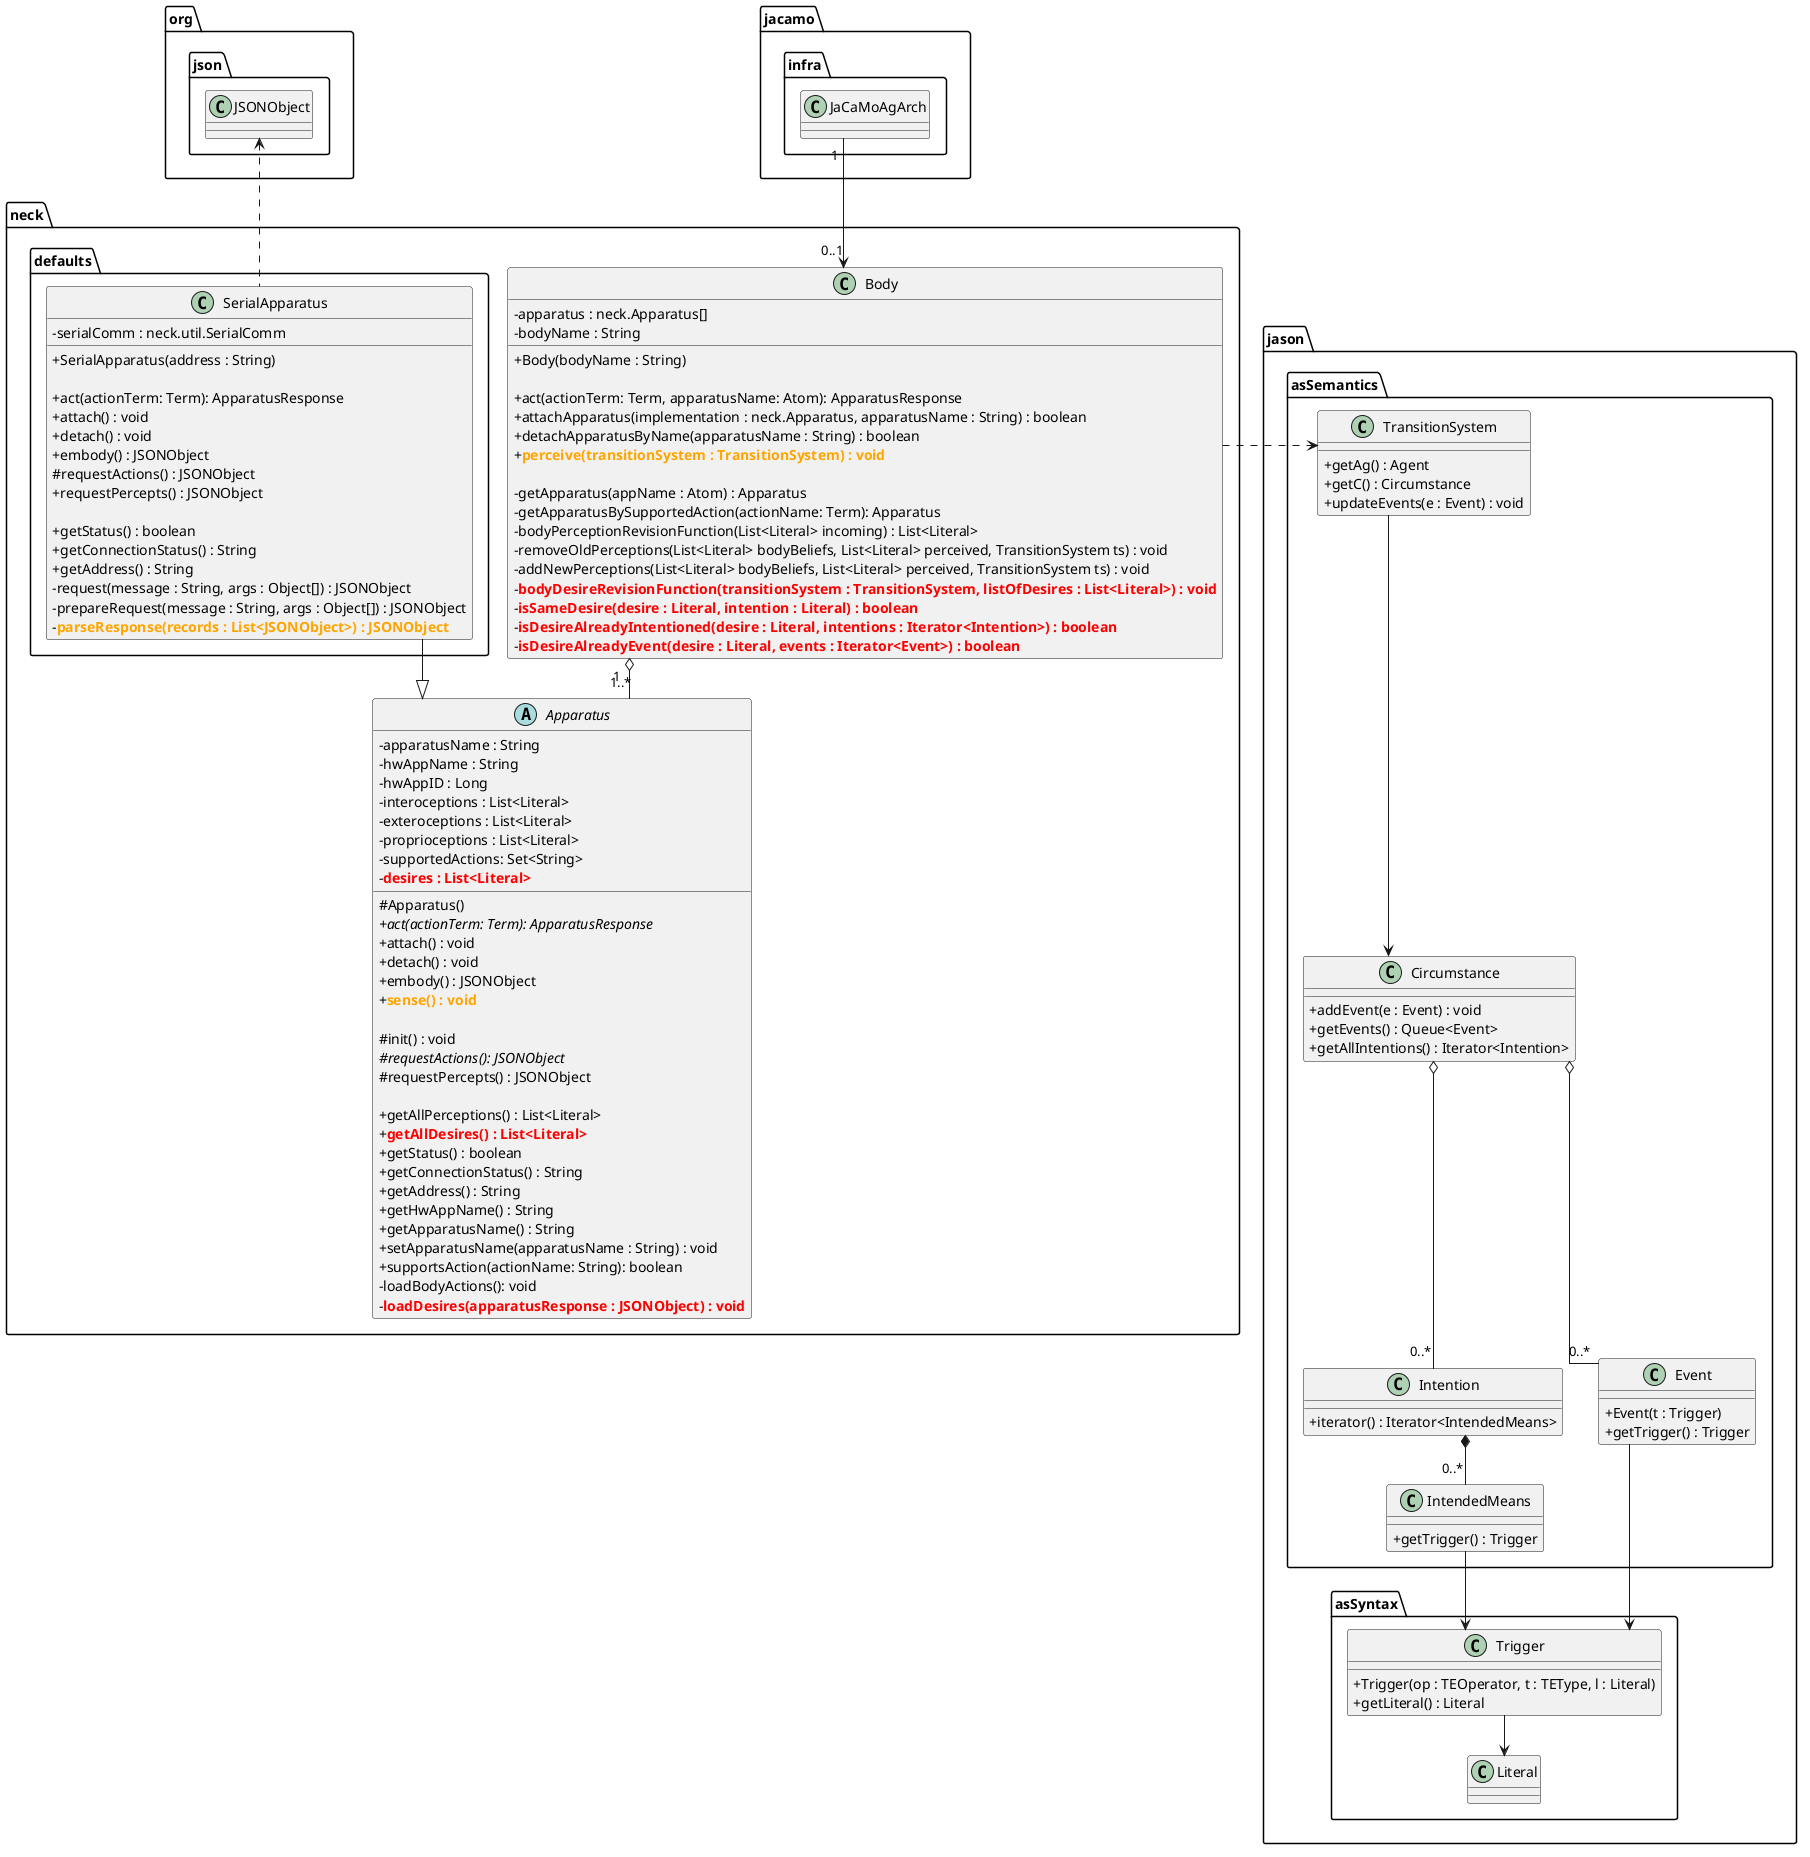

The diagram above was rendered by PlantUML. Its source (embedded in the PNG):
@startuml

  top to bottom direction

 skinparam classAttributeIconSize 0
 skinparam packageStyle folder
 skinparam linetype ortho
 skinparam linetype ortho
'  skinparam nodesep 60
'  skinparam ranksep 80
 skinparam nodesep 35
skinparam ranksep 40

package org{
  package json{
    class JSONObject
  }
}




' ============================================================
' JASON
' ============================================================
package jason {


    package "asSemantics" {

        class TransitionSystem {
            + getAg() : Agent
            + getC() : Circumstance
            + updateEvents(e : Event) : void
        }

        class Circumstance {
            + addEvent(e : Event) : void
            + getEvents() : Queue<Event>
            + getAllIntentions() : Iterator<Intention>
        }

        class Event {
            + Event(t : Trigger)
            + getTrigger() : Trigger
        }

        class Intention {
            + iterator() : Iterator<IntendedMeans>
        }

        class IntendedMeans {
            + getTrigger() : Trigger
        }
    }

    package "asSyntax" {

        class Trigger {
            + Trigger(op : TEOperator, t : TEType, l : Literal)
            + getLiteral() : Literal
        }

        class Literal
    }

    TransitionSystem --> Circumstance
    Circumstance o-- "0..*" Event
    Circumstance o-- "0..*" Intention

    Event --> Trigger
    Intention *-- "0..*" IntendedMeans
    IntendedMeans --> Trigger
    Trigger --> Literal
}





' ============================================================
' JACAMO
' ============================================================
package jacamo {



  package "infra" as pkg_infra {
    class "JaCaMoAgArch" as JaCaMoAgArch {
    }
  }

}

' ============================================================
' NECK
' ============================================================

package "neck" as pkg_neck {


  class "Body" as Body {

      - apparatus : neck.Apparatus[]
      - bodyName : String

      + Body(bodyName : String)

      + act(actionTerm: Term, apparatusName: Atom): ApparatusResponse      
      + attachApparatus(implementation : neck.Apparatus, apparatusName : String) : boolean
      + detachApparatusByName(apparatusName : String) : boolean
      + <color:orange><b>perceive(transitionSystem : TransitionSystem) : void</b></color>

      - getApparatus(appName : Atom) : Apparatus
      - getApparatusBySupportedAction(actionName: Term): Apparatus
      - bodyPerceptionRevisionFunction(List<Literal> incoming) : List<Literal>
      - removeOldPerceptions(List<Literal> bodyBeliefs, List<Literal> perceived, TransitionSystem ts) : void
      - addNewPerceptions(List<Literal> bodyBeliefs, List<Literal> perceived, TransitionSystem ts) : void
      - <color:red><b>bodyDesireRevisionFunction(transitionSystem : TransitionSystem, listOfDesires : List<Literal>) : void</b></color>
      - <color:red><b>isSameDesire(desire : Literal, intention : Literal) : boolean</b></color>
      - <color:red><b>isDesireAlreadyIntentioned(desire : Literal, intentions : Iterator<Intention>) : boolean</b></color>
      - <color:red><b>isDesireAlreadyEvent(desire : Literal, events : Iterator<Event>) : boolean</b></color>

  }

  
  Body .right.> TransitionSystem

 
  
  



  abstract class "Apparatus" as Apparatus {

      - apparatusName : String
      - hwAppName : String
      - hwAppID : Long
      - interoceptions : List<Literal>
      - exteroceptions : List<Literal>
      - proprioceptions : List<Literal>
      - supportedActions: Set<String>
      - <color:red><b>desires : List<Literal></b></color>

      # Apparatus()
      {abstract} + act(actionTerm: Term): ApparatusResponse
      + attach() : void
      + detach() : void
      + embody() : JSONObject
      + <color:orange><b>sense() : void</b></color>

      # init() : void
      {abstract} # requestActions(): JSONObject
      # requestPercepts() : JSONObject

      + getAllPerceptions() : List<Literal>
      + <color:red><b>getAllDesires() : List<Literal></b></color>
      + getStatus() : boolean
      + getConnectionStatus() : String
      + getAddress() : String
      + getHwAppName() : String
      + getApparatusName() : String
      + setApparatusName(apparatusName : String) : void
      + supportsAction(actionName: String): boolean
      - loadBodyActions(): void
      - <color:red><b>loadDesires(apparatusResponse : JSONObject) : void</b></color>
      
      
    }
    
    


    package "defaults" as pkg_defaults {
      class "SerialApparatus" as SerialApparatus {

      - serialComm : neck.util.SerialComm

      + SerialApparatus(address : String)

      + act(actionTerm: Term): ApparatusResponse
      + attach() : void
      + detach() : void
      + embody() : JSONObject
      # requestActions() : JSONObject
      + requestPercepts() : JSONObject

      + getStatus() : boolean
      + getConnectionStatus() : String
      + getAddress() : String
      
      - request(message : String, args : Object[]) : JSONObject
      - prepareRequest(message : String, args : Object[]) : JSONObject
      - <color:orange><b>parseResponse(records : List<JSONObject>) : JSONObject</b></color>

      }

      
    }

  
}



JaCaMoAgArch "1" --> "0..1" Body 

Body "1" o-- "1..*" Apparatus

SerialApparatus --|> Apparatus

JSONObject <..SerialApparatus

' ============================================================
' ORGANIZAÇÃO VISUAL
' ============================================================

' JaCaMo acima do NECK
JaCaMoAgArch -[hidden]down- Body

' Jason à direita do NECK
Body -[hidden]right- TransitionSystem

' Mantém a organização vertical interna do Jason
TransitionSystem -[hidden]down- Circumstance
@enduml